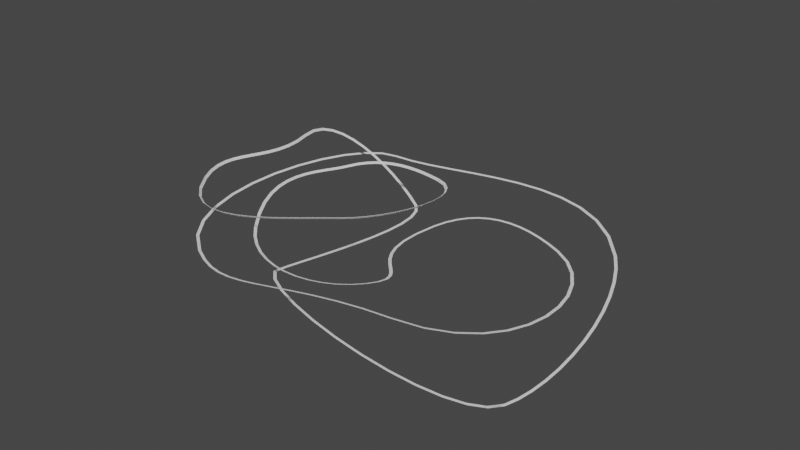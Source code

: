# Source: RollerCoaster.blend  (saved by Blender 3.6.14; exported with 4.5.12 LTS)
import bpy
from mathutils import Matrix  # noqa: F401  (used for matrix-valued properties, if any)

bpy.ops.wm.read_factory_settings(use_empty=True)
scene = bpy.context.scene
scene.name = 'Scene'

# ---- collections
col_collection = bpy.data.collections.new('Collection'); scene.collection.children.link(col_collection)

# ---- world
world_world = bpy.data.worlds.new('World'); scene.world = world_world
world_world.use_nodes = True; world_world.node_tree.nodes.clear()
_N = world_world.node_tree.nodes; _L = world_world.node_tree.links
n0 = _N.new('ShaderNodeOutputWorld'); n0.name = 'World Output'; n0.location = (300, 300)
n1 = _N.new('ShaderNodeBackground'); n1.name = 'Background'; n1.location = (10, 300)
n1.inputs[0].default_value = (0.05088, 0.05088, 0.05088, 1.0)
_L.new(n1.outputs[0], n0.inputs[0])
n0.is_active_output = True
world_world.color = (0.05088, 0.05088, 0.05088)
world_world.use_sun_shadow = False
world_world.sun_shadow_jitter_overblur = 0.0

# ---- meshes
me_cube_002 = bpy.data.meshes.new('Cube.002')
me_cube_002.from_pydata([(1.0, 1.102, -0.1), (1.0, 1.102, 0.1), (1.0, 1.902, -0.1), (1.0, 1.902, 0.1), (7.451e-09, 1.902, -0.1), (7.451e-09, 1.902, 0.1), (7.451e-09, 1.102, -0.1), (7.451e-09, 1.102, 0.1), (-1.0, 1.102, -0.1), (-1.0, 1.102, 0.1), (-1.0, 1.902, -0.1), (-1.0, 1.902, 0.1), (0.7641, -2.0, -0.2), (0.7641, -2.0, 0.2), (0.7641, 2.0, -0.2), (0.7641, 2.0, 0.2), (0.8975, -2.0, -0.2), (0.8975, -2.0, 0.2), (0.8975, 2.0, -0.2), (0.8975, 2.0, 0.2), (-0.7641, -2.0, -0.2), (-0.7641, -2.0, 0.2), (-0.7641, 2.0, -0.2), (-0.7641, 2.0, 0.2), (-0.8975, -2.0, -0.2), (-0.8975, -2.0, 0.2), (-0.8975, 2.0, -0.2), (-0.8975, 2.0, 0.2), (1.0, 0.0993, -0.1), (1.0, 0.0993, 0.1), (1.0, 0.8993, -0.1), (1.0, 0.8993, 0.1), (7.451e-09, 0.8993, -0.1), (7.451e-09, 0.8993, 0.1), (7.451e-09, 0.0993, -0.1), (7.451e-09, 0.0993, 0.1), (-1.0, 0.0993, -0.1), (-1.0, 0.0993, 0.1), (-1.0, 0.8993, -0.1), (-1.0, 0.8993, 0.1), (1.0, -0.8988, -0.1), (1.0, -0.8988, 0.1), (1.0, -0.09882, -0.1), (1.0, -0.09882, 0.1), (7.451e-09, -0.09882, -0.1), (7.451e-09, -0.09882, 0.1), (7.451e-09, -0.8988, -0.1), (7.451e-09, -0.8988, 0.1), (-1.0, -0.8988, -0.1), (-1.0, -0.8988, 0.1), (-1.0, -0.09882, -0.1), (-1.0, -0.09882, 0.1), (1.0, -1.903, -0.1), (1.0, -1.903, 0.1), (1.0, -1.103, -0.1), (1.0, -1.103, 0.1), (7.451e-09, -1.103, -0.1), (7.451e-09, -1.103, 0.1), (7.451e-09, -1.903, -0.1), (7.451e-09, -1.903, 0.1), (-1.0, -1.903, -0.1), (-1.0, -1.903, 0.1), (-1.0, -1.103, -0.1), (-1.0, -1.103, 0.1)], [], [(4, 5, 3, 2), (2, 3, 1, 0), (4, 2, 0, 6), (3, 5, 7, 1), (0, 1, 7, 6), (4, 10, 11, 5), (10, 8, 9, 11), (4, 6, 8, 10), (11, 9, 7, 5), (8, 6, 7, 9), (12, 13, 15, 14), (14, 15, 19, 18), (18, 19, 17, 16), (16, 17, 13, 12), (14, 18, 16, 12), (19, 15, 13, 17), (20, 22, 23, 21), (22, 26, 27, 23), (26, 24, 25, 27), (24, 20, 21, 25), (22, 20, 24, 26), (27, 25, 21, 23), (32, 33, 31, 30), (30, 31, 29, 28), (32, 30, 28, 34), (31, 33, 35, 29), (28, 29, 35, 34), (32, 38, 39, 33), (38, 36, 37, 39), (32, 34, 36, 38), (39, 37, 35, 33), (36, 34, 35, 37), (44, 45, 43, 42), (42, 43, 41, 40), (44, 42, 40, 46), (43, 45, 47, 41), (40, 41, 47, 46), (44, 50, 51, 45), (50, 48, 49, 51), (44, 46, 48, 50), (51, 49, 47, 45), (48, 46, 47, 49), (56, 57, 55, 54), (54, 55, 53, 52), (56, 54, 52, 58), (55, 57, 59, 53), (52, 53, 59, 58), (56, 62, 63, 57), (62, 60, 61, 63), (56, 58, 60, 62), (63, 61, 59, 57), (60, 58, 59, 61)])
_uv = me_cube_002.uv_layers.new(name='UVMap')
_uv.uv.foreach_set('vector', [0.375, 0.375, 0.625, 0.375, 0.625, 0.5, 0.375, 0.5, 0.375, 0.5, 0.625, 0.5, 0.625, 0.75, 0.375, 0.75, 0.25, 0.5, 0.375, 0.5, 0.375, 0.75, 0.25, 0.75, 0.625, 0.5, 0.75, 0.5, 0.75, 0.75, 0.625, 0.75, 0.375, 0.75, 0.625, 0.75, 0.625, 0.875, 0.375, 0.875, 0.375, 0.375, 0.375, 0.5, 0.625, 0.5, 0.625, 0.375, 0.375, 0.5, 0.375, 0.75, 0.625, 0.75, 0.625, 0.5, 0.25, 0.5, 0.25, 0.75, 0.375, 0.75, 0.375, 0.5, 0.625, 0.5, 0.625, 0.75, 0.75, 0.75, 0.75, 0.5, 0.375, 0.75, 0.375, 0.875, 0.625, 0.875, 0.625, 0.75, 0.375, 0.0, 0.625, 0.0, 0.625, 0.25, 0.375, 0.25, 0.375, 0.25, 0.625, 0.25, 0.625, 0.5, 0.375, 0.5, 0.375, 0.5, 0.625, 0.5, 0.625, 0.75, 0.375, 0.75, 0.375, 0.75, 0.625, 0.75, 0.625, 1.0, 0.375, 1.0, 0.125, 0.5, 0.375, 0.5, 0.375, 0.75, 0.125, 0.75, 0.625, 0.5, 0.875, 0.5, 0.875, 0.75, 0.625, 0.75, 0.375, 0.0, 0.375, 0.25, 0.625, 0.25, 0.625, 0.0, 0.375, 0.25, 0.375, 0.5, 0.625, 0.5, 0.625, 0.25, 0.375, 0.5, 0.375, 0.75, 0.625, 0.75, 0.625, 0.5, 0.375, 0.75, 0.375, 1.0, 0.625, 1.0, 0.625, 0.75, 0.125, 0.5, 0.125, 0.75, 0.375, 0.75, 0.375, 0.5, 0.625, 0.5, 0.625, 0.75, 0.875, 0.75, 0.875, 0.5, 0.375, 0.375, 0.625, 0.375, 0.625, 0.5, 0.375, 0.5, 0.375, 0.5, 0.625, 0.5, 0.625, 0.75, 0.375, 0.75, 0.25, 0.5, 0.375, 0.5, 0.375, 0.75, 0.25, 0.75, 0.625, 0.5, 0.75, 0.5, 0.75, 0.75, 0.625, 0.75, 0.375, 0.75, 0.625, 0.75, 0.625, 0.875, 0.375, 0.875, 0.375, 0.375, 0.375, 0.5, 0.625, 0.5, 0.625, 0.375, 0.375, 0.5, 0.375, 0.75, 0.625, 0.75, 0.625, 0.5, 0.25, 0.5, 0.25, 0.75, 0.375, 0.75, 0.375, 0.5, 0.625, 0.5, 0.625, 0.75, 0.75, 0.75, 0.75, 0.5, 0.375, 0.75, 0.375, 0.875, 0.625, 0.875, 0.625, 0.75, 0.375, 0.375, 0.625, 0.375, 0.625, 0.5, 0.375, 0.5, 0.375, 0.5, 0.625, 0.5, 0.625, 0.75, 0.375, 0.75, 0.25, 0.5, 0.375, 0.5, 0.375, 0.75, 0.25, 0.75, 0.625, 0.5, 0.75, 0.5, 0.75, 0.75, 0.625, 0.75, 0.375, 0.75, 0.625, 0.75, 0.625, 0.875, 0.375, 0.875, 0.375, 0.375, 0.375, 0.5, 0.625, 0.5, 0.625, 0.375, 0.375, 0.5, 0.375, 0.75, 0.625, 0.75, 0.625, 0.5, 0.25, 0.5, 0.25, 0.75, 0.375, 0.75, 0.375, 0.5, 0.625, 0.5, 0.625, 0.75, 0.75, 0.75, 0.75, 0.5, 0.375, 0.75, 0.375, 0.875, 0.625, 0.875, 0.625, 0.75, 0.375, 0.375, 0.625, 0.375, 0.625, 0.5, 0.375, 0.5, 0.375, 0.5, 0.625, 0.5, 0.625, 0.75, 0.375, 0.75, 0.25, 0.5, 0.375, 0.5, 0.375, 0.75, 0.25, 0.75, 0.625, 0.5, 0.75, 0.5, 0.75, 0.75, 0.625, 0.75, 0.375, 0.75, 0.625, 0.75, 0.625, 0.875, 0.375, 0.875, 0.375, 0.375, 0.375, 0.5, 0.625, 0.5, 0.625, 0.375, 0.375, 0.5, 0.375, 0.75, 0.625, 0.75, 0.625, 0.5, 0.25, 0.5, 0.25, 0.75, 0.375, 0.75, 0.375, 0.5, 0.625, 0.5, 0.625, 0.75, 0.75, 0.75, 0.75, 0.5, 0.375, 0.75, 0.375, 0.875, 0.625, 0.875, 0.625, 0.75])
me_cube_002.update()

# ---- curves / text
cu_beziercurve_001 = bpy.data.curves.new('BezierCurve.001', 'CURVE')
cu_beziercurve_001.dimensions = '3D'
_sp = cu_beziercurve_001.splines.new('BEZIER'); _sp.bezier_points.add(15)
_sp.bezier_points.foreach_set('co', [-1.0, -141.0, 16.53, 1.0, 36.8, 9.557, -101.3, 0.0, 63.34, -101.3, -121.3, 63.34, 53.88, -121.3, 74.58, 53.88, 1.34, 63.34, -35.46, -14.6, 56.05, -30.37, -132.3, 43.39, 99.33, -142.9, 43.39, 49.96, 1.568, 18.03, 157.3, 31.24, 18.03, 157.3, -182.7, 55.31, -72.46, -158.1, 18.03, -72.46, 96.73, 18.03, 198.4, 54.4, 18.03, 214.5, -124.3, -23.58])
_sp.bezier_points.foreach_set('handle_left', [68.17, -222.6, 56.06, 31.93, 17.84, 3.954, -119.2, 60.65, 65.43, -128.2, -73.55, 67.85, 10.41, -144.5, 70.51, 102.1, -16.1, 68.38, -9.053, 9.913, 65.33, -76.16, -73.98, 62.14, 78.58, -185.7, 49.4, 14.41, -69.58, 2.983, 105.6, 54.88, 20.26, 234.1, -132.8, 22.59, -10.83, -193.4, 16.26, -110.6, 69.23, 35.0, 117.1, 169.8, 24.35, 236.6, -88.84, -16.43])
_sp.bezier_points.foreach_set('handle_right', [-16.66, -122.5, 7.586, -53.76, 70.37, 19.48, -83.28, -60.77, 61.25, -62.54, -189.8, 56.86, 88.89, -102.6, 77.86, 25.81, 11.49, 60.41, -52.59, -30.5, 50.03, -3.386, -166.6, 32.34, 120.9, -98.33, 37.14, 70.05, 41.77, 26.53, 222.5, 1.447, 15.22, 89.25, -226.9, 84.29, -169.3, -102.4, 20.81, -27.74, 129.0, -1.86, 242.4, -8.098, 14.6, 191.4, -161.5, -31.07])
for _p, _l, _r in zip(_sp.bezier_points, ['ALIGNED', 'ALIGNED', 'ALIGNED', 'ALIGNED', 'ALIGNED', 'ALIGNED', 'ALIGNED', 'ALIGNED', 'ALIGNED', 'ALIGNED', 'ALIGNED', 'ALIGNED', 'ALIGNED', 'ALIGNED', 'ALIGNED', 'ALIGNED'], ['ALIGNED', 'ALIGNED', 'ALIGNED', 'ALIGNED', 'ALIGNED', 'ALIGNED', 'ALIGNED', 'ALIGNED', 'ALIGNED', 'ALIGNED', 'ALIGNED', 'ALIGNED', 'ALIGNED', 'ALIGNED', 'ALIGNED', 'ALIGNED']): _p.handle_left_type = _l; _p.handle_right_type = _r
_sp.order_u = 0
_sp.order_v = 0
_sp.use_cyclic_u = True
cu_beziercurve_001.use_path = True
cu_beziercurve_001.fill_mode = 'FULL'

# ---- objects
ob_cube_001 = bpy.data.objects.new('Cube.001', me_cube_002)
ob_beziercurve = bpy.data.objects.new('BezierCurve', cu_beziercurve_001)

# ---- transforms, parenting, visibility, modifiers, constraints
ob_cube_001.location = (-1.118e-08, -0.0003258, 0.0)
ob_cube_001.scale = (1.005, 0.6697, 0.6697)
_m = ob_cube_001.modifiers.new('Array', 'ARRAY')
_m.fit_type = 'FIT_CURVE'
_m.curve = ob_beziercurve
_m.use_merge_vertices = True
_m = ob_cube_001.modifiers.new('Curve', 'CURVE')
_m.object = ob_beziercurve
ob_beziercurve.location = (0.0, 0.0, 0.0)

# ---- collection membership
col_collection.objects.link(ob_cube_001)
col_collection.objects.link(ob_beziercurve)

# ---- scene / render settings (as saved in the file)
scene.frame_start = 1; scene.frame_end = 250; scene.frame_set(1)
scene.render.engine = 'BLENDER_EEVEE_NEXT'
scene.cycles.use_denoising = False
scene.cycles.samples = 128
scene.cycles.sampling_pattern = 'TABULATED_SOBOL'
scene.cycles.use_adaptive_sampling = False
scene.cycles.use_light_tree = False
scene.view_settings.view_transform = 'Filmic'
bpy.context.view_layer.update()

# ---- added for rendering (the .blend has no active camera and no usable light): camera, sun
cam_auto = bpy.data.cameras.new('AutoCamera')
cam_auto.lens = 50.0
cam_auto.sensor_width = 36.0
cam_auto.clip_end = 9470.67
ob_auto_camera = bpy.data.objects.new('AutoCamera', cam_auto)
scene.collection.objects.link(ob_auto_camera)
ob_auto_camera.location = (576.17, -676.14, 458.32)
ob_auto_camera.rotation_euler = (1.09748, -7.21219e-08, 0.694738)
scene.camera = ob_auto_camera
light_auto_sun = bpy.data.lights.new('AutoSun', 'SUN')
light_auto_sun.energy = 3.0
light_auto_sun.angle = 0.0523599
ob_auto_sun = bpy.data.objects.new('AutoSun', light_auto_sun)
scene.collection.objects.link(ob_auto_sun)
ob_auto_sun.rotation_euler = (0.872665, 0.174533, 0.523599)
bpy.context.view_layer.update()
